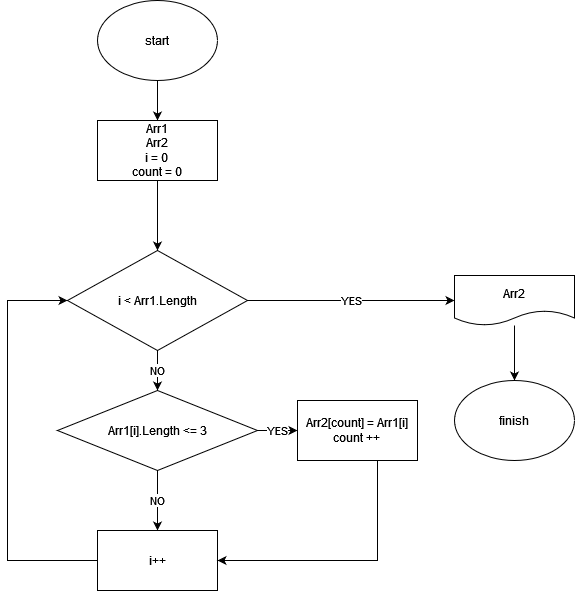

The diagram above was exported from draw.io. Its source (the exported page's mxGraphModel, read from the mxfile embedded in the PNG):
<mxGraphModel dx="880" dy="399" grid="1" gridSize="10" guides="1" tooltips="1" connect="1" arrows="1" fold="1" page="1" pageScale="1" pageWidth="827" pageHeight="1169" math="0" shadow="0">
  <root>
    <mxCell id="WIyWlLk6GJQsqaUBKTNV-0" />
    <mxCell id="WIyWlLk6GJQsqaUBKTNV-1" parent="WIyWlLk6GJQsqaUBKTNV-0" />
    <mxCell id="Cxzv2Y022RPomxQbiyUi-2" value="" style="edgeStyle=orthogonalEdgeStyle;rounded=0;orthogonalLoop=1;jettySize=auto;html=1;" parent="WIyWlLk6GJQsqaUBKTNV-1" source="Cxzv2Y022RPomxQbiyUi-0" target="Cxzv2Y022RPomxQbiyUi-1" edge="1">
      <mxGeometry relative="1" as="geometry" />
    </mxCell>
    <mxCell id="Cxzv2Y022RPomxQbiyUi-0" value="start" style="ellipse;whiteSpace=wrap;html=1;" parent="WIyWlLk6GJQsqaUBKTNV-1" vertex="1">
      <mxGeometry x="350" y="130" width="120" height="80" as="geometry" />
    </mxCell>
    <mxCell id="Cxzv2Y022RPomxQbiyUi-4" value="" style="edgeStyle=orthogonalEdgeStyle;rounded=0;orthogonalLoop=1;jettySize=auto;html=1;" parent="WIyWlLk6GJQsqaUBKTNV-1" source="Cxzv2Y022RPomxQbiyUi-1" target="Cxzv2Y022RPomxQbiyUi-3" edge="1">
      <mxGeometry relative="1" as="geometry" />
    </mxCell>
    <mxCell id="Cxzv2Y022RPomxQbiyUi-1" value="&lt;div&gt;Arr1&lt;/div&gt;&lt;div&gt;Arr2&lt;/div&gt;&lt;div&gt;i = 0&lt;/div&gt;&lt;div&gt;count = 0&lt;br&gt;&lt;/div&gt;" style="whiteSpace=wrap;html=1;" parent="WIyWlLk6GJQsqaUBKTNV-1" vertex="1">
      <mxGeometry x="350" y="250" width="120" height="60" as="geometry" />
    </mxCell>
    <mxCell id="Cxzv2Y022RPomxQbiyUi-6" value="NO" style="edgeStyle=orthogonalEdgeStyle;rounded=0;orthogonalLoop=1;jettySize=auto;html=1;" parent="WIyWlLk6GJQsqaUBKTNV-1" source="Cxzv2Y022RPomxQbiyUi-3" target="Cxzv2Y022RPomxQbiyUi-5" edge="1">
      <mxGeometry relative="1" as="geometry" />
    </mxCell>
    <mxCell id="Cxzv2Y022RPomxQbiyUi-17" value="YES" style="edgeStyle=orthogonalEdgeStyle;rounded=0;orthogonalLoop=1;jettySize=auto;html=1;entryX=0;entryY=0.5;entryDx=0;entryDy=0;" parent="WIyWlLk6GJQsqaUBKTNV-1" source="Cxzv2Y022RPomxQbiyUi-3" target="Cxzv2Y022RPomxQbiyUi-18" edge="1">
      <mxGeometry relative="1" as="geometry">
        <mxPoint x="610" y="430" as="targetPoint" />
      </mxGeometry>
    </mxCell>
    <mxCell id="Cxzv2Y022RPomxQbiyUi-3" value="i &amp;lt; Arr1.Length" style="rhombus;whiteSpace=wrap;html=1;" parent="WIyWlLk6GJQsqaUBKTNV-1" vertex="1">
      <mxGeometry x="320" y="380" width="180" height="100" as="geometry" />
    </mxCell>
    <mxCell id="Cxzv2Y022RPomxQbiyUi-10" value="NO" style="edgeStyle=orthogonalEdgeStyle;rounded=0;orthogonalLoop=1;jettySize=auto;html=1;" parent="WIyWlLk6GJQsqaUBKTNV-1" source="Cxzv2Y022RPomxQbiyUi-5" target="Cxzv2Y022RPomxQbiyUi-9" edge="1">
      <mxGeometry relative="1" as="geometry" />
    </mxCell>
    <mxCell id="Cxzv2Y022RPomxQbiyUi-12" value="YES" style="edgeStyle=orthogonalEdgeStyle;rounded=0;orthogonalLoop=1;jettySize=auto;html=1;" parent="WIyWlLk6GJQsqaUBKTNV-1" source="Cxzv2Y022RPomxQbiyUi-5" target="Cxzv2Y022RPomxQbiyUi-11" edge="1">
      <mxGeometry relative="1" as="geometry" />
    </mxCell>
    <mxCell id="Cxzv2Y022RPomxQbiyUi-5" value="Arr1[i].Length &amp;lt;= 3" style="rhombus;whiteSpace=wrap;html=1;" parent="WIyWlLk6GJQsqaUBKTNV-1" vertex="1">
      <mxGeometry x="310" y="520" width="200" height="80" as="geometry" />
    </mxCell>
    <mxCell id="Cxzv2Y022RPomxQbiyUi-14" style="edgeStyle=orthogonalEdgeStyle;rounded=0;orthogonalLoop=1;jettySize=auto;html=1;entryX=0;entryY=0.5;entryDx=0;entryDy=0;" parent="WIyWlLk6GJQsqaUBKTNV-1" source="Cxzv2Y022RPomxQbiyUi-9" target="Cxzv2Y022RPomxQbiyUi-3" edge="1">
      <mxGeometry relative="1" as="geometry">
        <Array as="points">
          <mxPoint x="260" y="690" />
          <mxPoint x="260" y="430" />
        </Array>
      </mxGeometry>
    </mxCell>
    <mxCell id="Cxzv2Y022RPomxQbiyUi-9" value="i++" style="whiteSpace=wrap;html=1;" parent="WIyWlLk6GJQsqaUBKTNV-1" vertex="1">
      <mxGeometry x="350" y="660" width="120" height="60" as="geometry" />
    </mxCell>
    <mxCell id="Cxzv2Y022RPomxQbiyUi-13" style="edgeStyle=orthogonalEdgeStyle;rounded=0;orthogonalLoop=1;jettySize=auto;html=1;entryX=1;entryY=0.5;entryDx=0;entryDy=0;" parent="WIyWlLk6GJQsqaUBKTNV-1" source="Cxzv2Y022RPomxQbiyUi-11" target="Cxzv2Y022RPomxQbiyUi-9" edge="1">
      <mxGeometry relative="1" as="geometry">
        <Array as="points">
          <mxPoint x="630" y="690" />
        </Array>
      </mxGeometry>
    </mxCell>
    <mxCell id="Cxzv2Y022RPomxQbiyUi-11" value="&lt;div&gt;Arr2[count] = Arr1[i]&lt;/div&gt;&lt;div&gt;count ++&lt;br&gt;&lt;/div&gt;" style="whiteSpace=wrap;html=1;" parent="WIyWlLk6GJQsqaUBKTNV-1" vertex="1">
      <mxGeometry x="550" y="530" width="120" height="60" as="geometry" />
    </mxCell>
    <mxCell id="Cxzv2Y022RPomxQbiyUi-22" value="" style="edgeStyle=orthogonalEdgeStyle;rounded=0;orthogonalLoop=1;jettySize=auto;html=1;" parent="WIyWlLk6GJQsqaUBKTNV-1" source="Cxzv2Y022RPomxQbiyUi-18" target="Cxzv2Y022RPomxQbiyUi-21" edge="1">
      <mxGeometry relative="1" as="geometry" />
    </mxCell>
    <mxCell id="Cxzv2Y022RPomxQbiyUi-18" value="Arr2" style="shape=document;whiteSpace=wrap;html=1;boundedLbl=1;" parent="WIyWlLk6GJQsqaUBKTNV-1" vertex="1">
      <mxGeometry x="707" y="405" width="120" height="50" as="geometry" />
    </mxCell>
    <mxCell id="Cxzv2Y022RPomxQbiyUi-21" value="finish" style="ellipse;whiteSpace=wrap;html=1;" parent="WIyWlLk6GJQsqaUBKTNV-1" vertex="1">
      <mxGeometry x="707" y="510" width="120" height="80" as="geometry" />
    </mxCell>
  </root>
</mxGraphModel>